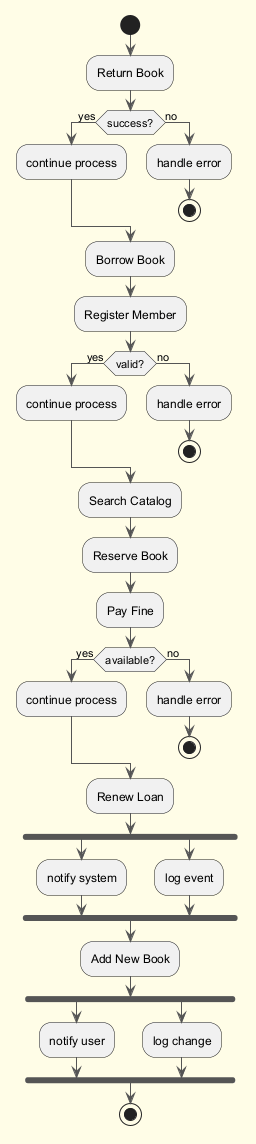

The diagram above was rendered by PlantUML. Its source (embedded in the PNG):
@startuml
skinparam backgroundColor #FFFDE7
skinparam classBackgroundColor #FFF9C4
skinparam classBorderColor #F57F17
skinparam ArrowColor #555555
start
:Return Book;
if (success?) then (yes)
:continue process;
else (no)
:handle error;
stop
endif
:Borrow Book;
:Register Member;
if (valid?) then (yes)
:continue process;
else (no)
:handle error;
stop
endif
:Search Catalog;
:Reserve Book;
:Pay Fine;
if (available?) then (yes)
:continue process;
else (no)
:handle error;
stop
endif
:Renew Loan;
fork
:notify system;
fork again
:log event;
end fork
:Add New Book;
fork
:notify user;
fork again
:log change;
end fork
stop
@enduml